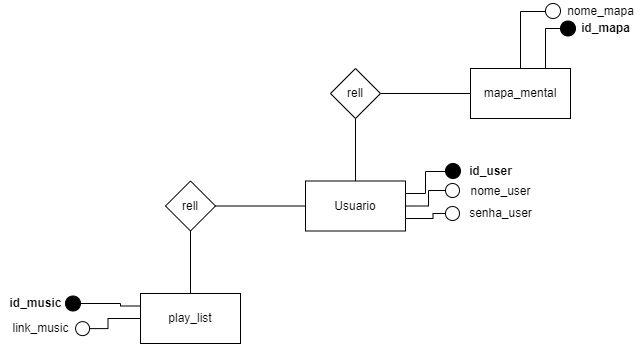

The diagram above was exported from draw.io. Its source (the exported page's mxGraphModel, read from the mxfile embedded in the PNG):
<mxGraphModel dx="1662" dy="794" grid="1" gridSize="10" guides="1" tooltips="1" connect="1" arrows="1" fold="1" page="1" pageScale="1" pageWidth="827" pageHeight="1169" math="0" shadow="0">
  <root>
    <mxCell id="0" />
    <mxCell id="1" parent="0" />
    <mxCell id="AYtTSh3VJ5_Vg8bomh4e-1" style="edgeStyle=orthogonalEdgeStyle;rounded=0;sketch=0;jumpStyle=none;orthogonalLoop=1;jettySize=auto;html=1;exitX=1;exitY=0.25;exitDx=0;exitDy=0;shadow=0;labelBackgroundColor=default;labelBorderColor=none;fontColor=none;startArrow=none;startFill=0;endArrow=none;endFill=0;strokeColor=default;fillColor=#000099;" edge="1" parent="1" source="AYtTSh3VJ5_Vg8bomh4e-4" target="AYtTSh3VJ5_Vg8bomh4e-15">
      <mxGeometry relative="1" as="geometry">
        <Array as="points">
          <mxPoint x="465" y="265" />
          <mxPoint x="465" y="243" />
        </Array>
      </mxGeometry>
    </mxCell>
    <mxCell id="AYtTSh3VJ5_Vg8bomh4e-2" style="edgeStyle=orthogonalEdgeStyle;rounded=0;sketch=0;jumpStyle=none;orthogonalLoop=1;jettySize=auto;html=1;exitX=1;exitY=0.5;exitDx=0;exitDy=0;shadow=0;labelBackgroundColor=default;labelBorderColor=none;fontColor=none;startArrow=none;startFill=0;endArrow=circle;endFill=0;strokeColor=default;fillColor=#000099;" edge="1" parent="1" source="AYtTSh3VJ5_Vg8bomh4e-4" target="AYtTSh3VJ5_Vg8bomh4e-7">
      <mxGeometry relative="1" as="geometry">
        <Array as="points">
          <mxPoint x="468" y="278" />
          <mxPoint x="468" y="262" />
        </Array>
      </mxGeometry>
    </mxCell>
    <mxCell id="AYtTSh3VJ5_Vg8bomh4e-3" style="edgeStyle=orthogonalEdgeStyle;rounded=0;sketch=0;jumpStyle=none;orthogonalLoop=1;jettySize=auto;html=1;exitX=1;exitY=0.75;exitDx=0;exitDy=0;shadow=0;labelBackgroundColor=default;labelBorderColor=none;fontColor=none;startArrow=none;startFill=0;endArrow=circle;endFill=0;strokeColor=default;fillColor=#000099;" edge="1" parent="1" source="AYtTSh3VJ5_Vg8bomh4e-4" target="AYtTSh3VJ5_Vg8bomh4e-8">
      <mxGeometry relative="1" as="geometry" />
    </mxCell>
    <mxCell id="AYtTSh3VJ5_Vg8bomh4e-4" value="Usuario" style="rounded=0;whiteSpace=wrap;html=1;" vertex="1" parent="1">
      <mxGeometry x="345" y="252.5" width="100" height="50" as="geometry" />
    </mxCell>
    <mxCell id="AYtTSh3VJ5_Vg8bomh4e-5" value="mapa_mental" style="rounded=0;whiteSpace=wrap;html=1;" vertex="1" parent="1">
      <mxGeometry x="510" y="140" width="100" height="50" as="geometry" />
    </mxCell>
    <mxCell id="AYtTSh3VJ5_Vg8bomh4e-6" value="id_user" style="text;html=1;align=center;verticalAlign=middle;resizable=0;points=[];autosize=1;strokeColor=none;fillColor=none;fontStyle=1" vertex="1" parent="1">
      <mxGeometry x="500" y="232.5" width="60" height="20" as="geometry" />
    </mxCell>
    <mxCell id="AYtTSh3VJ5_Vg8bomh4e-7" value="nome_user" style="text;html=1;align=center;verticalAlign=middle;resizable=0;points=[];autosize=1;strokeColor=none;fillColor=none;" vertex="1" parent="1">
      <mxGeometry x="500" y="252.5" width="80" height="20" as="geometry" />
    </mxCell>
    <mxCell id="AYtTSh3VJ5_Vg8bomh4e-8" value="senha_user" style="text;html=1;align=center;verticalAlign=middle;resizable=0;points=[];autosize=1;strokeColor=none;fillColor=none;" vertex="1" parent="1">
      <mxGeometry x="500" y="275" width="80" height="20" as="geometry" />
    </mxCell>
    <mxCell id="AYtTSh3VJ5_Vg8bomh4e-9" value="id_mapa" style="text;html=1;align=center;verticalAlign=middle;resizable=0;points=[];autosize=1;strokeColor=none;fillColor=none;fontColor=none;fontStyle=1" vertex="1" parent="1">
      <mxGeometry x="615" y="90" width="60" height="20" as="geometry" />
    </mxCell>
    <mxCell id="AYtTSh3VJ5_Vg8bomh4e-10" value="nome_mapa" style="text;html=1;align=center;verticalAlign=middle;resizable=0;points=[];autosize=1;strokeColor=none;fillColor=none;fontColor=none;" vertex="1" parent="1">
      <mxGeometry x="600" y="72.5" width="80" height="20" as="geometry" />
    </mxCell>
    <mxCell id="AYtTSh3VJ5_Vg8bomh4e-11" value="" style="ellipse;whiteSpace=wrap;html=1;aspect=fixed;fontColor=none;fillColor=#FFFFFF;" vertex="1" parent="1">
      <mxGeometry x="585" y="75" width="15" height="15" as="geometry" />
    </mxCell>
    <mxCell id="AYtTSh3VJ5_Vg8bomh4e-12" value="" style="edgeStyle=orthogonalEdgeStyle;rounded=0;sketch=0;jumpStyle=none;orthogonalLoop=1;jettySize=auto;html=1;exitX=0.5;exitY=0;exitDx=0;exitDy=0;shadow=0;labelBackgroundColor=default;labelBorderColor=none;fontColor=none;startArrow=none;startFill=0;endArrow=none;endFill=0;strokeColor=default;fillColor=#000099;" edge="1" parent="1" source="AYtTSh3VJ5_Vg8bomh4e-5" target="AYtTSh3VJ5_Vg8bomh4e-11">
      <mxGeometry relative="1" as="geometry">
        <mxPoint x="510" y="165" as="sourcePoint" />
        <mxPoint x="430" y="165" as="targetPoint" />
        <Array as="points">
          <mxPoint x="560" y="83" />
        </Array>
      </mxGeometry>
    </mxCell>
    <mxCell id="AYtTSh3VJ5_Vg8bomh4e-13" value="" style="ellipse;whiteSpace=wrap;html=1;aspect=fixed;fontColor=none;strokeColor=#000000;fillColor=#000000;" vertex="1" parent="1">
      <mxGeometry x="600" y="92.5" width="15" height="15" as="geometry" />
    </mxCell>
    <mxCell id="AYtTSh3VJ5_Vg8bomh4e-14" value="" style="edgeStyle=orthogonalEdgeStyle;rounded=0;sketch=0;jumpStyle=none;orthogonalLoop=1;jettySize=auto;html=1;exitX=0.75;exitY=0;exitDx=0;exitDy=0;shadow=0;labelBackgroundColor=default;labelBorderColor=none;fontColor=none;startArrow=none;startFill=0;endArrow=none;endFill=0;strokeColor=default;fillColor=#000099;" edge="1" parent="1" source="AYtTSh3VJ5_Vg8bomh4e-5" target="AYtTSh3VJ5_Vg8bomh4e-13">
      <mxGeometry relative="1" as="geometry">
        <mxPoint x="440" y="140" as="targetPoint" />
        <mxPoint x="510" y="152.5" as="sourcePoint" />
        <Array as="points">
          <mxPoint x="585" y="100" />
        </Array>
      </mxGeometry>
    </mxCell>
    <mxCell id="AYtTSh3VJ5_Vg8bomh4e-15" value="" style="ellipse;whiteSpace=wrap;html=1;aspect=fixed;fontColor=none;fillColor=#000000;" vertex="1" parent="1">
      <mxGeometry x="485" y="235" width="15" height="15" as="geometry" />
    </mxCell>
    <mxCell id="AYtTSh3VJ5_Vg8bomh4e-16" style="edgeStyle=orthogonalEdgeStyle;rounded=0;sketch=0;jumpStyle=none;orthogonalLoop=1;jettySize=auto;html=1;exitX=1;exitY=0.5;exitDx=0;exitDy=0;entryX=0;entryY=0.5;entryDx=0;entryDy=0;shadow=0;labelBackgroundColor=default;labelBorderColor=none;fontColor=none;startArrow=none;startFill=0;endArrow=none;endFill=0;strokeColor=default;fillColor=#000099;" edge="1" parent="1" source="AYtTSh3VJ5_Vg8bomh4e-18" target="AYtTSh3VJ5_Vg8bomh4e-5">
      <mxGeometry relative="1" as="geometry" />
    </mxCell>
    <mxCell id="AYtTSh3VJ5_Vg8bomh4e-17" style="edgeStyle=orthogonalEdgeStyle;rounded=0;sketch=0;jumpStyle=none;orthogonalLoop=1;jettySize=auto;html=1;exitX=0.5;exitY=1;exitDx=0;exitDy=0;entryX=0.5;entryY=0;entryDx=0;entryDy=0;shadow=0;labelBackgroundColor=default;labelBorderColor=none;fontColor=none;startArrow=none;startFill=0;endArrow=none;endFill=0;strokeColor=default;fillColor=#000099;" edge="1" parent="1" source="AYtTSh3VJ5_Vg8bomh4e-18" target="AYtTSh3VJ5_Vg8bomh4e-4">
      <mxGeometry relative="1" as="geometry" />
    </mxCell>
    <mxCell id="AYtTSh3VJ5_Vg8bomh4e-18" value="rell" style="rhombus;whiteSpace=wrap;html=1;fontColor=none;strokeColor=#000000;fillColor=#FFFFFF;" vertex="1" parent="1">
      <mxGeometry x="370" y="140" width="50" height="50" as="geometry" />
    </mxCell>
    <mxCell id="AYtTSh3VJ5_Vg8bomh4e-19" style="edgeStyle=orthogonalEdgeStyle;rounded=0;sketch=0;jumpStyle=none;orthogonalLoop=1;jettySize=auto;html=1;exitX=0;exitY=0.5;exitDx=0;exitDy=0;entryX=0.987;entryY=0.507;entryDx=0;entryDy=0;entryPerimeter=0;shadow=0;labelBackgroundColor=default;labelBorderColor=none;fontColor=none;startArrow=none;startFill=0;endArrow=circle;endFill=0;strokeColor=default;fillColor=#000099;" edge="1" parent="1" source="AYtTSh3VJ5_Vg8bomh4e-20" target="AYtTSh3VJ5_Vg8bomh4e-24">
      <mxGeometry relative="1" as="geometry" />
    </mxCell>
    <mxCell id="AYtTSh3VJ5_Vg8bomh4e-20" value="play_list" style="rounded=0;whiteSpace=wrap;html=1;" vertex="1" parent="1">
      <mxGeometry x="180" y="365" width="100" height="50" as="geometry" />
    </mxCell>
    <mxCell id="AYtTSh3VJ5_Vg8bomh4e-21" value="" style="ellipse;whiteSpace=wrap;html=1;aspect=fixed;fontColor=none;fillColor=#000000;" vertex="1" parent="1">
      <mxGeometry x="105" y="367.5" width="15" height="15" as="geometry" />
    </mxCell>
    <mxCell id="AYtTSh3VJ5_Vg8bomh4e-22" value="" style="edgeStyle=orthogonalEdgeStyle;rounded=0;sketch=0;jumpStyle=none;orthogonalLoop=1;jettySize=auto;html=1;exitX=0;exitY=0.25;exitDx=0;exitDy=0;shadow=0;labelBackgroundColor=default;labelBorderColor=none;fontColor=none;startArrow=none;startFill=0;endArrow=none;endFill=0;strokeColor=default;fillColor=#000099;" edge="1" parent="1" source="AYtTSh3VJ5_Vg8bomh4e-20" target="AYtTSh3VJ5_Vg8bomh4e-21">
      <mxGeometry relative="1" as="geometry">
        <mxPoint x="110" y="295" as="targetPoint" />
        <mxPoint x="180" y="307.5" as="sourcePoint" />
        <Array as="points">
          <mxPoint x="160" y="378" />
          <mxPoint x="160" y="375" />
        </Array>
      </mxGeometry>
    </mxCell>
    <mxCell id="AYtTSh3VJ5_Vg8bomh4e-23" value="id_music" style="text;html=1;align=center;verticalAlign=middle;resizable=0;points=[];autosize=1;strokeColor=none;fillColor=none;fontColor=none;fontStyle=1" vertex="1" parent="1">
      <mxGeometry x="40" y="365" width="70" height="20" as="geometry" />
    </mxCell>
    <mxCell id="AYtTSh3VJ5_Vg8bomh4e-24" value="link_music" style="text;html=1;align=center;verticalAlign=middle;resizable=0;points=[];autosize=1;strokeColor=none;fillColor=none;fontColor=none;" vertex="1" parent="1">
      <mxGeometry x="45" y="390" width="70" height="20" as="geometry" />
    </mxCell>
    <mxCell id="AYtTSh3VJ5_Vg8bomh4e-25" style="edgeStyle=orthogonalEdgeStyle;rounded=0;sketch=0;jumpStyle=none;orthogonalLoop=1;jettySize=auto;html=1;exitX=0.5;exitY=1;exitDx=0;exitDy=0;entryX=0.5;entryY=0;entryDx=0;entryDy=0;shadow=0;labelBackgroundColor=default;labelBorderColor=none;fontColor=none;startArrow=none;startFill=0;endArrow=none;endFill=0;strokeColor=default;fillColor=#000099;" edge="1" parent="1" source="AYtTSh3VJ5_Vg8bomh4e-27" target="AYtTSh3VJ5_Vg8bomh4e-20">
      <mxGeometry relative="1" as="geometry" />
    </mxCell>
    <mxCell id="AYtTSh3VJ5_Vg8bomh4e-26" style="edgeStyle=orthogonalEdgeStyle;rounded=0;sketch=0;jumpStyle=none;orthogonalLoop=1;jettySize=auto;html=1;exitX=1;exitY=0.5;exitDx=0;exitDy=0;shadow=0;labelBackgroundColor=default;labelBorderColor=none;fontColor=none;startArrow=none;startFill=0;endArrow=none;endFill=0;strokeColor=default;fillColor=#000099;" edge="1" parent="1" source="AYtTSh3VJ5_Vg8bomh4e-27" target="AYtTSh3VJ5_Vg8bomh4e-4">
      <mxGeometry relative="1" as="geometry" />
    </mxCell>
    <mxCell id="AYtTSh3VJ5_Vg8bomh4e-27" value="rell" style="rhombus;whiteSpace=wrap;html=1;fontColor=none;strokeColor=#000000;fillColor=#FFFFFF;" vertex="1" parent="1">
      <mxGeometry x="205" y="252.5" width="50" height="50" as="geometry" />
    </mxCell>
  </root>
</mxGraphModel>